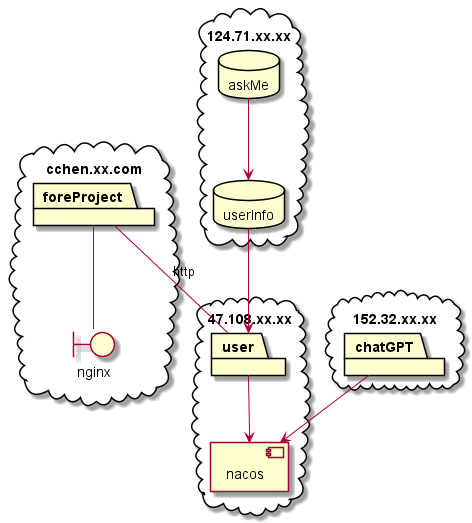

The diagram above was rendered by PlantUML. Its source (embedded in the PNG):
@startuml
'https://plantuml.com/deployment-diagram
cloud cchen.xx.com {
    package foreProject
    boundary nginx
}
cloud 152.32.xx.xx {
    package chatGPT
}
cloud 124.71.xx.xx {
    database userInfo
    database askMe
}
cloud 47.108.xx.xx {
    component nacos
    package user
}
userInfo --> user
askMe --> userInfo
user --> nacos
chatGPT --> nacos
foreProject -- nginx
foreProject -- user : http
@enduml